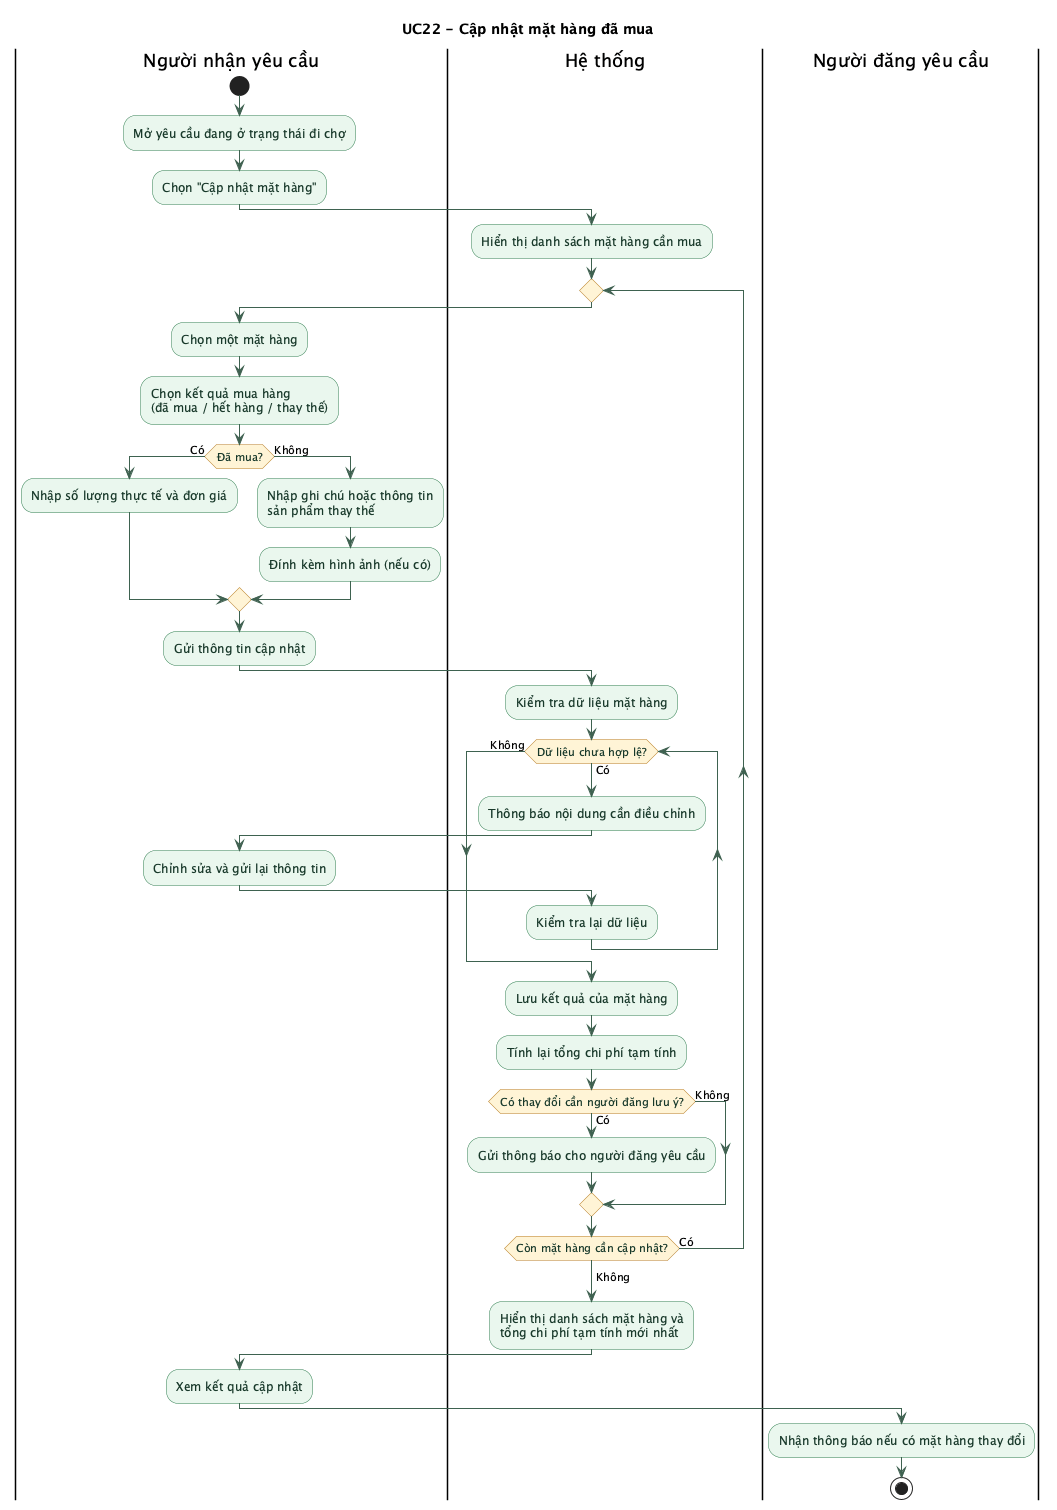

The diagram above was rendered by PlantUML. Its source (embedded in the PNG):
@startuml
!pragma layout smetana
title UC22 - Cập nhật mặt hàng đã mua

skinparam backgroundColor white
skinparam shadowing false
skinparam activity {
  BackgroundColor #EAF7EE
  BorderColor #2E7D4F
  DiamondBackgroundColor #FFF4D6
  DiamondBorderColor #B7791F
  FontColor #18392A
  ArrowColor #3E6250
}

|Người nhận yêu cầu|
start
:Mở yêu cầu đang ở trạng thái đi chợ;
:Chọn "Cập nhật mặt hàng";

|Hệ thống|
:Hiển thị danh sách mặt hàng cần mua;

repeat
  |Người nhận yêu cầu|
  :Chọn một mặt hàng;
  :Chọn kết quả mua hàng\n(đã mua / hết hàng / thay thế);
  if (Đã mua?) then (Có)
    :Nhập số lượng thực tế và đơn giá;
  else (Không)
    :Nhập ghi chú hoặc thông tin\nsản phẩm thay thế;
    :Đính kèm hình ảnh (nếu có);
  endif
  :Gửi thông tin cập nhật;

  |Hệ thống|
  :Kiểm tra dữ liệu mặt hàng;
  while (Dữ liệu chưa hợp lệ?) is (Có)
    :Thông báo nội dung cần điều chỉnh;
    |Người nhận yêu cầu|
    :Chỉnh sửa và gửi lại thông tin;
    |Hệ thống|
    :Kiểm tra lại dữ liệu;
  endwhile (Không)
  :Lưu kết quả của mặt hàng;
  :Tính lại tổng chi phí tạm tính;
  if (Có thay đổi cần người đăng lưu ý?) then (Có)
    :Gửi thông báo cho người đăng yêu cầu;
  else (Không)
  endif
repeat while (Còn mặt hàng cần cập nhật?) is (Có)
->Không;

|Hệ thống|
:Hiển thị danh sách mặt hàng và\ntổng chi phí tạm tính mới nhất;
|Người nhận yêu cầu|
:Xem kết quả cập nhật;

|Người đăng yêu cầu|
:Nhận thông báo nếu có mặt hàng thay đổi;
stop
@enduml